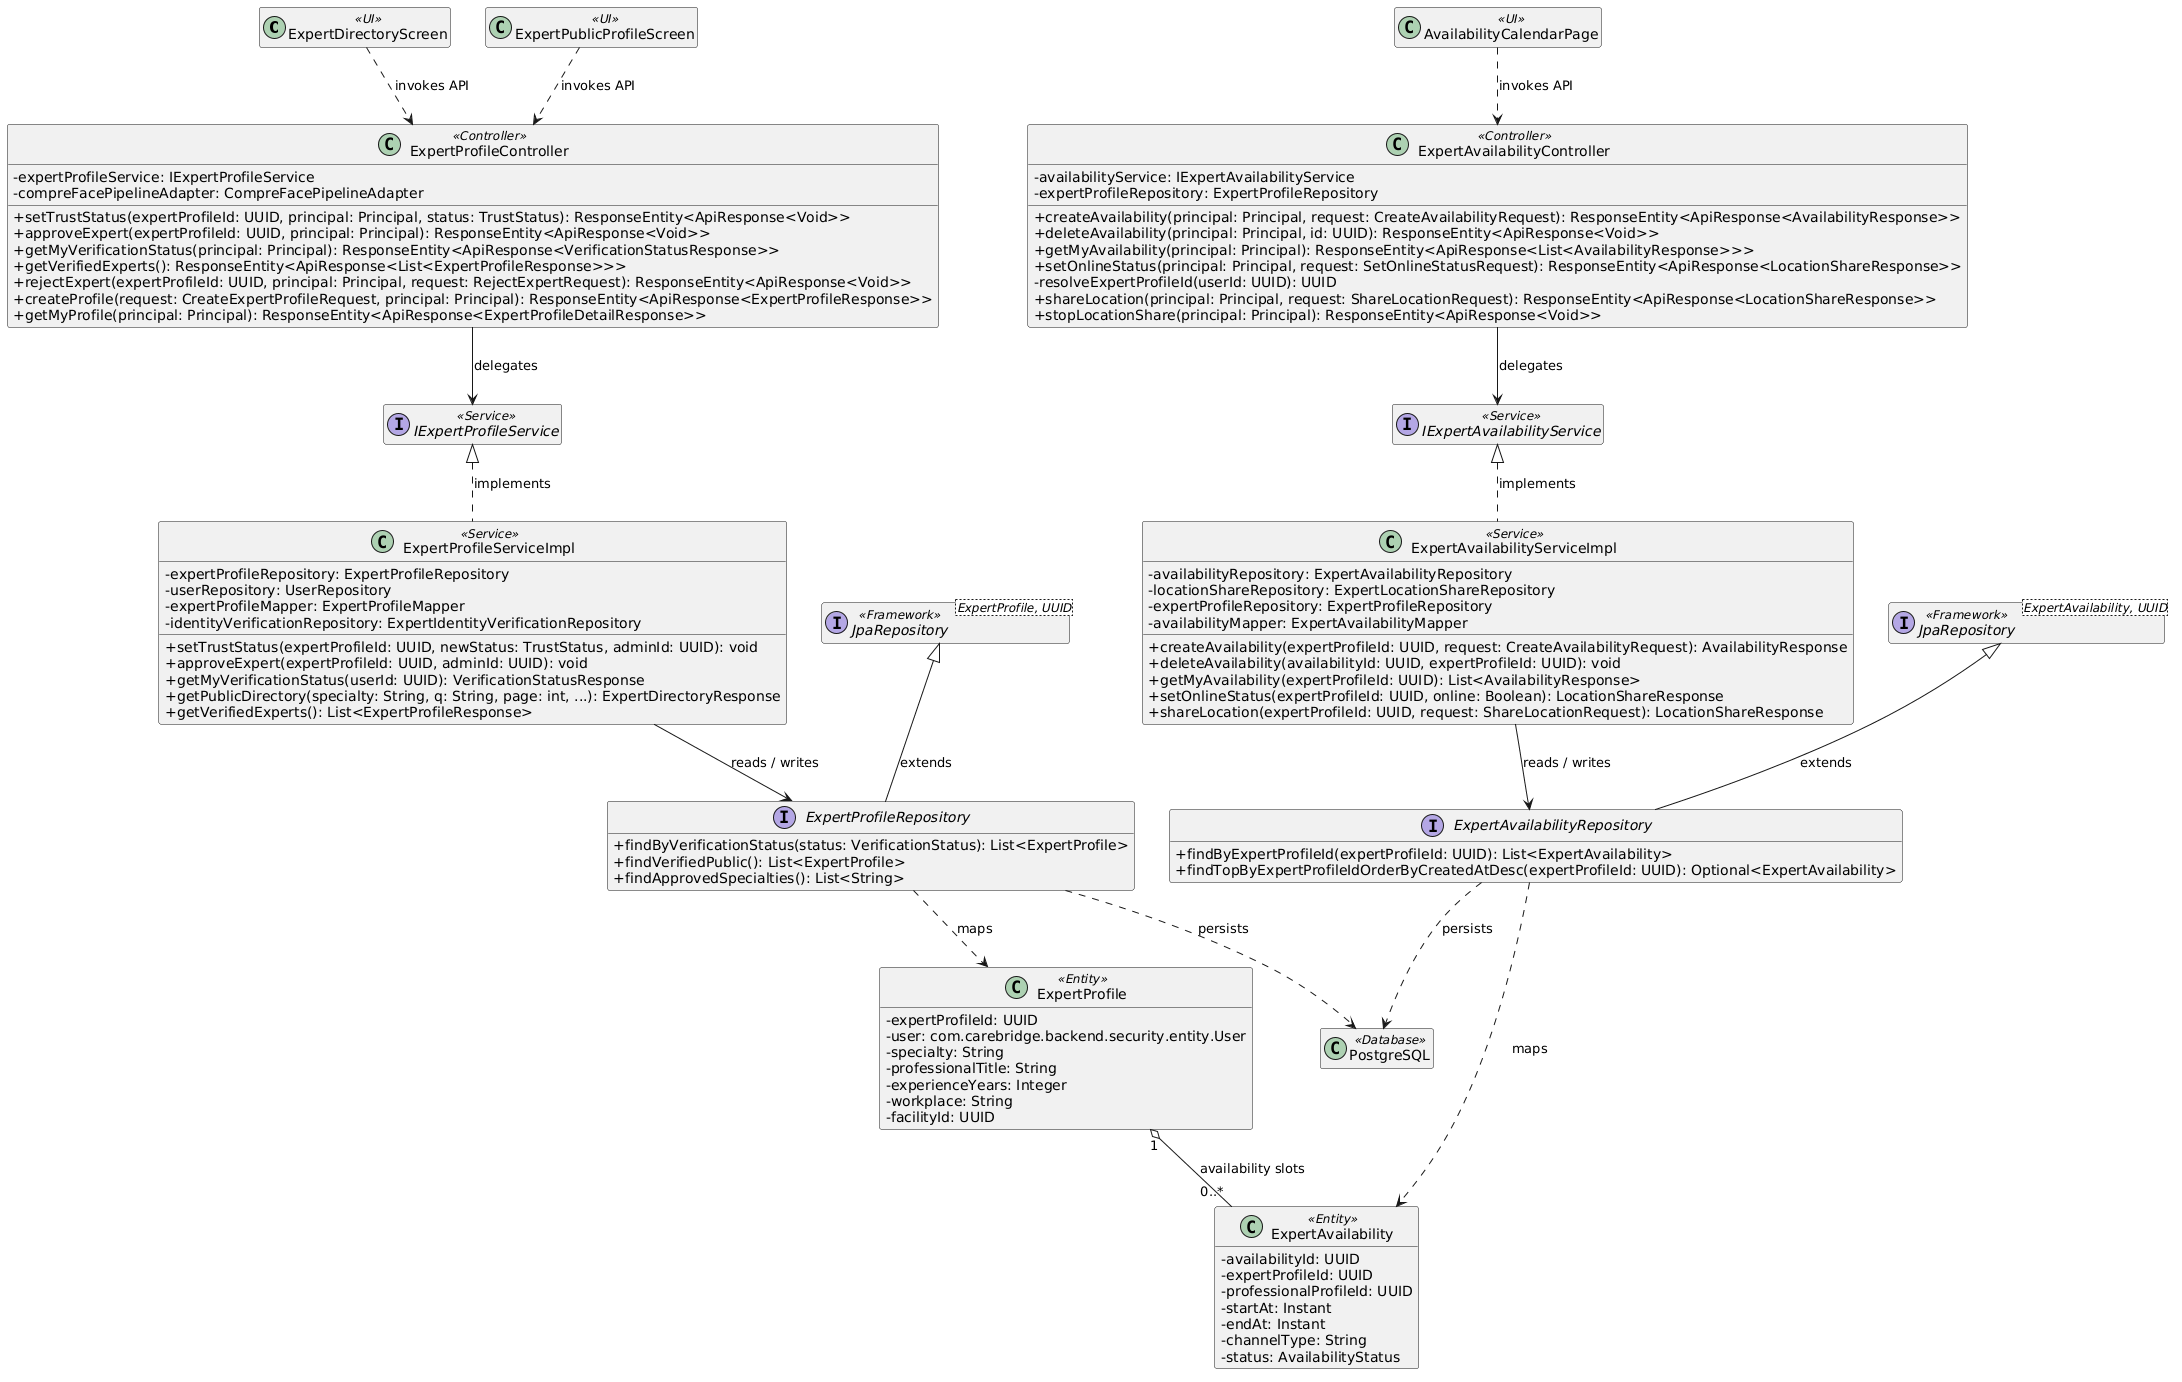

The diagram above was rendered by PlantUML. Its source (embedded in the PNG):
@startuml
skinparam classAttributeIconSize 0
hide empty members

class "ExpertDirectoryScreen" as UI1 <<UI>>
class "ExpertPublicProfileScreen" as UI2 <<UI>>
class "AvailabilityCalendarPage" as UI3 <<UI>>
class "ExpertProfileController" as Controller1 <<Controller>> {
  - expertProfileService: IExpertProfileService
  - compreFacePipelineAdapter: CompreFacePipelineAdapter
  + setTrustStatus(expertProfileId: UUID, principal: Principal, status: TrustStatus): ResponseEntity<ApiResponse<Void>>
  + approveExpert(expertProfileId: UUID, principal: Principal): ResponseEntity<ApiResponse<Void>>
  + getMyVerificationStatus(principal: Principal): ResponseEntity<ApiResponse<VerificationStatusResponse>>
  + getVerifiedExperts(): ResponseEntity<ApiResponse<List<ExpertProfileResponse>>>
  + rejectExpert(expertProfileId: UUID, principal: Principal, request: RejectExpertRequest): ResponseEntity<ApiResponse<Void>>
  + createProfile(request: CreateExpertProfileRequest, principal: Principal): ResponseEntity<ApiResponse<ExpertProfileResponse>>
  + getMyProfile(principal: Principal): ResponseEntity<ApiResponse<ExpertProfileDetailResponse>>
}
class "ExpertAvailabilityController" as Controller2 <<Controller>> {
  - availabilityService: IExpertAvailabilityService
  - expertProfileRepository: ExpertProfileRepository
  + createAvailability(principal: Principal, request: CreateAvailabilityRequest): ResponseEntity<ApiResponse<AvailabilityResponse>>
  + deleteAvailability(principal: Principal, id: UUID): ResponseEntity<ApiResponse<Void>>
  + getMyAvailability(principal: Principal): ResponseEntity<ApiResponse<List<AvailabilityResponse>>>
  + setOnlineStatus(principal: Principal, request: SetOnlineStatusRequest): ResponseEntity<ApiResponse<LocationShareResponse>>
  - resolveExpertProfileId(userId: UUID): UUID
  + shareLocation(principal: Principal, request: ShareLocationRequest): ResponseEntity<ApiResponse<LocationShareResponse>>
  + stopLocationShare(principal: Principal): ResponseEntity<ApiResponse<Void>>
}
class "ExpertProfileServiceImpl" as Service1 <<Service>> {
  - expertProfileRepository: ExpertProfileRepository
  - userRepository: UserRepository
  - expertProfileMapper: ExpertProfileMapper
  - identityVerificationRepository: ExpertIdentityVerificationRepository
  + setTrustStatus(expertProfileId: UUID, newStatus: TrustStatus, adminId: UUID): void
  + approveExpert(expertProfileId: UUID, adminId: UUID): void
  + getMyVerificationStatus(userId: UUID): VerificationStatusResponse
  + getPublicDirectory(specialty: String, q: String, page: int, ...): ExpertDirectoryResponse
  + getVerifiedExperts(): List<ExpertProfileResponse>
}
class "ExpertAvailabilityServiceImpl" as Service2 <<Service>> {
  - availabilityRepository: ExpertAvailabilityRepository
  - locationShareRepository: ExpertLocationShareRepository
  - expertProfileRepository: ExpertProfileRepository
  - availabilityMapper: ExpertAvailabilityMapper
  + createAvailability(expertProfileId: UUID, request: CreateAvailabilityRequest): AvailabilityResponse
  + deleteAvailability(availabilityId: UUID, expertProfileId: UUID): void
  + getMyAvailability(expertProfileId: UUID): List<AvailabilityResponse>
  + setOnlineStatus(expertProfileId: UUID, online: Boolean): LocationShareResponse
  + shareLocation(expertProfileId: UUID, request: ShareLocationRequest): LocationShareResponse
}
interface "IExpertProfileService" as Service1Contract <<Service>>
interface "IExpertAvailabilityService" as Service2Contract <<Service>>
interface "ExpertProfileRepository" as Repository1 {
  + findByVerificationStatus(status: VerificationStatus): List<ExpertProfile>
  + findVerifiedPublic(): List<ExpertProfile>
  + findApprovedSpecialties(): List<String>
}
interface "ExpertAvailabilityRepository" as Repository2 {
  + findByExpertProfileId(expertProfileId: UUID): List<ExpertAvailability>
  + findTopByExpertProfileIdOrderByCreatedAtDesc(expertProfileId: UUID): Optional<ExpertAvailability>
}
class "ExpertProfile" as Entity1 <<Entity>> {
  - expertProfileId: UUID
  - user: com.carebridge.backend.security.entity.User
  - specialty: String
  - professionalTitle: String
  - experienceYears: Integer
  - workplace: String
  - facilityId: UUID
}
class "ExpertAvailability" as Entity2 <<Entity>> {
  - availabilityId: UUID
  - expertProfileId: UUID
  - professionalProfileId: UUID
  - startAt: Instant
  - endAt: Instant
  - channelType: String
  - status: AvailabilityStatus
}
interface "JpaRepository<ExpertProfile, UUID>" as Repository1Base <<Framework>>
interface "JpaRepository<ExpertAvailability, UUID>" as Repository2Base <<Framework>>
class "PostgreSQL" as DB <<Database>>

Service1Contract <|.. Service1 : implements
Service2Contract <|.. Service2 : implements
Repository1Base <|-- Repository1 : extends
Repository2Base <|-- Repository2 : extends
UI1 ..> Controller1 : invokes API
UI2 ..> Controller1 : invokes API
UI3 ..> Controller2 : invokes API
Controller1 --> Service1Contract : delegates
Controller2 --> Service2Contract : delegates
Service1 --> Repository1 : reads / writes
Service2 --> Repository2 : reads / writes
Repository1 ..> Entity1 : maps
Repository1 ..> DB : persists
Repository2 ..> Entity2 : maps
Repository2 ..> DB : persists
Entity1 "1" o-- "0..*" Entity2 : availability slots
@enduml